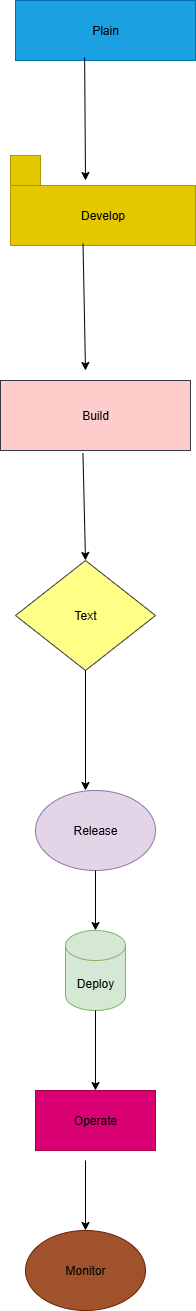

The diagram above was exported from draw.io. Its source (the exported page's mxGraphModel, read from the mxfile embedded in the PNG):
<mxGraphModel dx="1895" dy="1084" grid="1" gridSize="10" guides="1" tooltips="1" connect="1" arrows="1" fold="1" page="1" pageScale="1" pageWidth="850" pageHeight="1100" math="0" shadow="0">
  <root>
    <mxCell id="0" />
    <mxCell id="1" parent="0" />
    <mxCell id="OutDJPIuP6IfjKFVdz2F-1" value="&lt;font style=&quot;color: rgb(0, 0, 0);&quot;&gt;Plain&lt;/font&gt;" style="rounded=0;whiteSpace=wrap;html=1;fillColor=#1ba1e2;fontColor=#ffffff;strokeColor=#006EAF;" vertex="1" parent="1">
      <mxGeometry x="300" y="10" width="180" height="60" as="geometry" />
    </mxCell>
    <mxCell id="OutDJPIuP6IfjKFVdz2F-2" value="" style="endArrow=classic;html=1;rounded=0;exitX=0.384;exitY=0.947;exitDx=0;exitDy=0;exitPerimeter=0;" edge="1" parent="1" source="OutDJPIuP6IfjKFVdz2F-1">
      <mxGeometry width="50" height="50" relative="1" as="geometry">
        <mxPoint x="340" y="150" as="sourcePoint" />
        <mxPoint x="370" y="190" as="targetPoint" />
      </mxGeometry>
    </mxCell>
    <mxCell id="OutDJPIuP6IfjKFVdz2F-3" value="Develop" style="rounded=0;whiteSpace=wrap;html=1;fillColor=#e3c800;fontColor=#000000;strokeColor=#B09500;" vertex="1" parent="1">
      <mxGeometry x="295" y="195" width="185" height="60" as="geometry" />
    </mxCell>
    <mxCell id="OutDJPIuP6IfjKFVdz2F-4" value="" style="rounded=0;whiteSpace=wrap;html=1;fillColor=#e3c800;fontColor=#000000;strokeColor=#B09500;" vertex="1" parent="1">
      <mxGeometry x="295" y="165" width="30" height="30" as="geometry" />
    </mxCell>
    <mxCell id="OutDJPIuP6IfjKFVdz2F-8" value="" style="endArrow=classic;html=1;rounded=0;exitX=0.392;exitY=0.97;exitDx=0;exitDy=0;exitPerimeter=0;" edge="1" parent="1" source="OutDJPIuP6IfjKFVdz2F-3">
      <mxGeometry width="50" height="50" relative="1" as="geometry">
        <mxPoint x="350" y="305" as="sourcePoint" />
        <mxPoint x="370" y="380" as="targetPoint" />
      </mxGeometry>
    </mxCell>
    <mxCell id="OutDJPIuP6IfjKFVdz2F-9" value="Build" style="rounded=0;whiteSpace=wrap;html=1;fillColor=#ffcccc;strokeColor=#36393d;" vertex="1" parent="1">
      <mxGeometry x="285" y="390" width="190" height="70" as="geometry" />
    </mxCell>
    <mxCell id="OutDJPIuP6IfjKFVdz2F-10" value="" style="endArrow=classic;html=1;rounded=0;exitX=0.434;exitY=1.04;exitDx=0;exitDy=0;exitPerimeter=0;" edge="1" parent="1" source="OutDJPIuP6IfjKFVdz2F-9">
      <mxGeometry width="50" height="50" relative="1" as="geometry">
        <mxPoint x="340" y="520" as="sourcePoint" />
        <mxPoint x="370" y="570" as="targetPoint" />
      </mxGeometry>
    </mxCell>
    <mxCell id="OutDJPIuP6IfjKFVdz2F-11" value="Text" style="rhombus;whiteSpace=wrap;html=1;fillColor=#ffff88;strokeColor=#36393d;" vertex="1" parent="1">
      <mxGeometry x="300" y="570" width="140" height="110" as="geometry" />
    </mxCell>
    <mxCell id="OutDJPIuP6IfjKFVdz2F-12" value="" style="endArrow=classic;html=1;rounded=0;exitX=0.5;exitY=1;exitDx=0;exitDy=0;" edge="1" parent="1" source="OutDJPIuP6IfjKFVdz2F-11">
      <mxGeometry width="50" height="50" relative="1" as="geometry">
        <mxPoint x="340" y="740" as="sourcePoint" />
        <mxPoint x="370" y="800" as="targetPoint" />
      </mxGeometry>
    </mxCell>
    <mxCell id="OutDJPIuP6IfjKFVdz2F-13" value="Release" style="ellipse;whiteSpace=wrap;html=1;fillColor=#e1d5e7;strokeColor=#9673a6;" vertex="1" parent="1">
      <mxGeometry x="320" y="800" width="120" height="80" as="geometry" />
    </mxCell>
    <mxCell id="OutDJPIuP6IfjKFVdz2F-14" value="Deploy" style="shape=cylinder3;whiteSpace=wrap;html=1;boundedLbl=1;backgroundOutline=1;size=15;fillColor=#d5e8d4;strokeColor=#82b366;" vertex="1" parent="1">
      <mxGeometry x="350" y="940" width="60" height="80" as="geometry" />
    </mxCell>
    <mxCell id="OutDJPIuP6IfjKFVdz2F-15" value="" style="endArrow=classic;html=1;rounded=0;entryX=0.5;entryY=0;entryDx=0;entryDy=0;entryPerimeter=0;exitX=0.5;exitY=1;exitDx=0;exitDy=0;" edge="1" parent="1" source="OutDJPIuP6IfjKFVdz2F-13" target="OutDJPIuP6IfjKFVdz2F-14">
      <mxGeometry width="50" height="50" relative="1" as="geometry">
        <mxPoint x="375" y="910" as="sourcePoint" />
        <mxPoint x="425" y="860" as="targetPoint" />
      </mxGeometry>
    </mxCell>
    <mxCell id="OutDJPIuP6IfjKFVdz2F-18" value="" style="endArrow=classic;html=1;rounded=0;exitX=0.5;exitY=1;exitDx=0;exitDy=0;exitPerimeter=0;" edge="1" parent="1" source="OutDJPIuP6IfjKFVdz2F-14">
      <mxGeometry width="50" height="50" relative="1" as="geometry">
        <mxPoint x="365" y="1040" as="sourcePoint" />
        <mxPoint x="380" y="1100" as="targetPoint" />
      </mxGeometry>
    </mxCell>
    <mxCell id="OutDJPIuP6IfjKFVdz2F-19" value="&lt;font style=&quot;color: rgb(0, 0, 0);&quot;&gt;Operate&lt;/font&gt;" style="rounded=0;whiteSpace=wrap;html=1;fillColor=#d80073;fontColor=#ffffff;strokeColor=#A50040;" vertex="1" parent="1">
      <mxGeometry x="320" y="1100" width="120" height="60" as="geometry" />
    </mxCell>
    <mxCell id="OutDJPIuP6IfjKFVdz2F-20" value="" style="endArrow=classic;html=1;rounded=0;" edge="1" parent="1" target="OutDJPIuP6IfjKFVdz2F-21">
      <mxGeometry width="50" height="50" relative="1" as="geometry">
        <mxPoint x="370" y="1170" as="sourcePoint" />
        <mxPoint x="370" y="1260" as="targetPoint" />
      </mxGeometry>
    </mxCell>
    <mxCell id="OutDJPIuP6IfjKFVdz2F-21" value="&lt;font style=&quot;color: rgb(0, 0, 0);&quot;&gt;Monitor&lt;/font&gt;" style="ellipse;whiteSpace=wrap;html=1;fillColor=#a0522d;fontColor=#ffffff;strokeColor=#6D1F00;" vertex="1" parent="1">
      <mxGeometry x="310" y="1240" width="120" height="80" as="geometry" />
    </mxCell>
  </root>
</mxGraphModel>